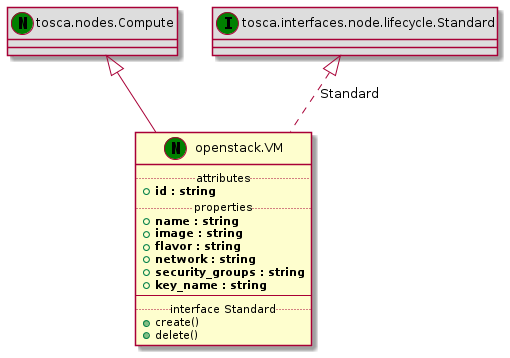

The diagram above was rendered by PlantUML. Its source (embedded in the PNG):
@startuml
set namespaceSeparator none
class "tosca.nodes.Compute" << (N,green) >> #DDDDDD
"tosca.nodes.Compute" <|-- "openstack.VM"
class "openstack.VM" << (N,green) >> {
.. attributes ..
+<b>id : string
.. properties ..
+<b>name : string
+<b>image : string
+<b>flavor : string
+<b>network : string
+<b>security_groups : string
+<b>key_name : string
--
.. interface Standard ..
+create()
+delete()
}
class "tosca.interfaces.node.lifecycle.Standard" << (I,green) >> #DDDDDD
"tosca.interfaces.node.lifecycle.Standard" <|.. "openstack.VM" : Standard
@enduml